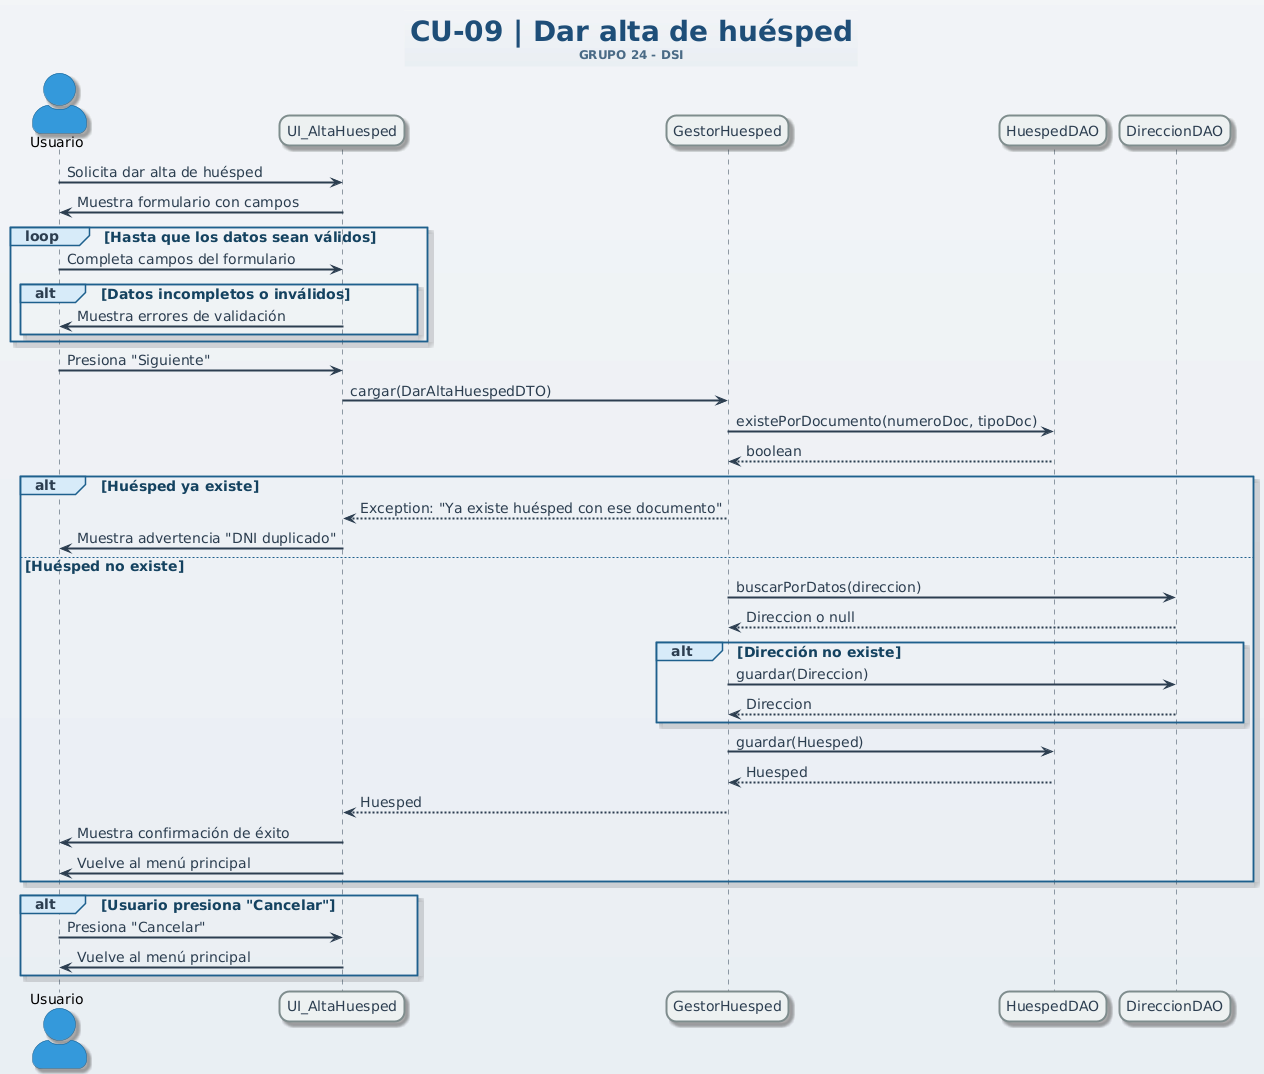

The diagram above was rendered by PlantUML. Its source (embedded in the PNG):
@startuml
title
<size:28><color:#1F4E79><b>CU-09 | Dar alta de huésped</b></color></size>
<size:12><color:#4A6A85>GRUPO 24 - DSI</color></size>
end title
skinparam backgroundColor #F2F4F7-#E9EEF3
skinparam shadowing true
skinparam defaultFontName Arial
skinparam defaultFontSize 14
skinparam defaultFontColor #2C3E50
skinparam actor {
  BackgroundColor #3498DB
  BorderColor #1F618D
  FontColor black
  Style awesome
}
skinparam participant {
  BackgroundColor #ECF0F1
  BorderColor #7F8C8D
  FontColor #2C3E50
  BorderThickness 2
  RoundCorner 20
}
skinparam sequence {
  LifeLineBorderColor #2C3E50
  LifeLineBackgroundColor #E8F6F3
  LifeLineBorderThickness 2
  ArrowColor #2C3E50
  ArrowThickness 2
}
skinparam sequenceGroup {
  BorderColor #1F618D
  BackgroundColor #D6EAF8
  FontColor #154360
  FontSize 14
}
'====================================='
actor Usuario
participant "UI_AltaHuesped" as UI
participant "GestorHuesped" as Gestor
participant "HuespedDAO" as HuespedDAO
participant "DireccionDAO" as DireccionDAO

Usuario -> UI : Solicita dar alta de huésped

UI -> Usuario : Muestra formulario con campos

loop Hasta que los datos sean válidos
    Usuario -> UI : Completa campos del formulario
    
    alt Datos incompletos o inválidos
        UI -> Usuario : Muestra errores de validación
    end
end

Usuario -> UI : Presiona "Siguiente"

UI -> Gestor : cargar(DarAltaHuespedDTO)

Gestor -> HuespedDAO : existePorDocumento(numeroDoc, tipoDoc)
HuespedDAO --> Gestor : boolean

alt Huésped ya existe
    Gestor --> UI : Exception: "Ya existe huésped con ese documento"
    UI -> Usuario : Muestra advertencia "DNI duplicado"
else Huésped no existe
    Gestor -> DireccionDAO : buscarPorDatos(direccion)
    DireccionDAO --> Gestor : Direccion o null
    
    alt Dirección no existe
        Gestor -> DireccionDAO : guardar(Direccion)
        DireccionDAO --> Gestor : Direccion
    end
    
    Gestor -> HuespedDAO : guardar(Huesped)
    HuespedDAO --> Gestor : Huesped
    
    Gestor --> UI : Huesped
    UI -> Usuario : Muestra confirmación de éxito
    UI -> Usuario : Vuelve al menú principal
end

alt Usuario presiona "Cancelar"
    Usuario -> UI : Presiona "Cancelar"
    UI -> Usuario : Vuelve al menú principal
end
@enduml